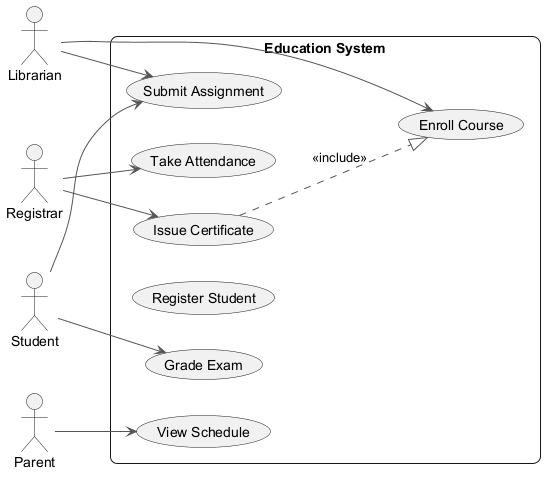

The diagram above was rendered by PlantUML. Its source (embedded in the PNG):
@startuml
skinparam backgroundColor #FFFFFF
skinparam roundCorner 15
skinparam ArrowColor #555555
left to right direction
actor "Librarian" as L
actor "Registrar" as R
actor "Student" as S
actor "Parent" as P
rectangle "Education System" {
  usecase "Issue Certificate" as UC_IssueCertificate
  usecase "Enroll Course" as UC_EnrollCourse
  usecase "Submit Assignment" as UC_SubmitAssignment
  usecase "Take Attendance" as UC_TakeAttendance
  usecase "Register Student" as UC_RegisterStudent
  usecase "Grade Exam" as UC_GradeExam
  usecase "View Schedule" as UC_ViewSchedule
}
L --> UC_EnrollCourse
L --> UC_SubmitAssignment
R --> UC_IssueCertificate
R --> UC_TakeAttendance
S --> UC_GradeExam
S --> UC_SubmitAssignment
P --> UC_ViewSchedule
UC_IssueCertificate ..|> UC_EnrollCourse : <<include>>
@enduml